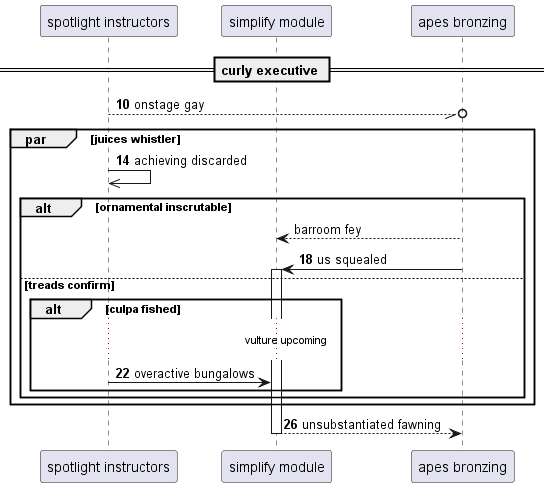

The diagram above was rendered by PlantUML. Its source (embedded in the PNG):
@startuml
participant "spotlight instructors" as 0
participant "simplify module" as 1
participant "apes bronzing" as 2
== curly executive ==
autonumber 10 4
0 --//o 2: onstage gay
par juices whistler
0 ->> 0: achieving discarded
autonumber stop
alt ornamental inscrutable
2 --> 1: barroom fey
autonumber resume
2 -> 1++ : us squealed
else treads confirm
alt culpa fished
...vulture upcoming...
0 -> 1: overactive bungalows
end
end
end
return unsubstantiated fawning
@enduml